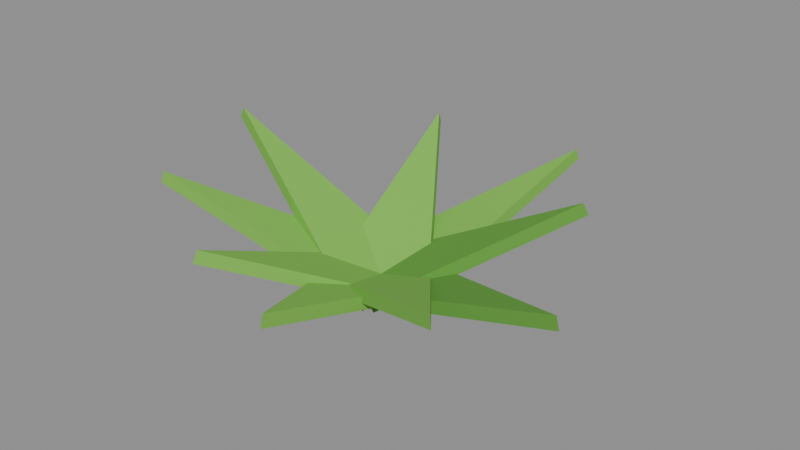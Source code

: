 # Source: grass_leafsLarge.blend  (saved by Blender 5.2.45; exported with 4.5.12 LTS)
import bpy
from mathutils import Matrix  # noqa: F401  (used for matrix-valued properties, if any)

bpy.ops.wm.read_factory_settings(use_empty=True)
scene = bpy.context.scene
scene.name = 'Scene'

# ---- collections
col_col_lowpoly = bpy.data.collections.new('COL_LowPoly'); scene.collection.children.link(col_col_lowpoly)

# ---- images (referenced by path relative to the original .blend; pixels are not part of the script)
import os
ASSET_DIR = os.environ.get("B2B_ASSET_DIR", "")  # directory of the original .blend (textures are referenced by path, not embedded)
HERE = os.path.dirname(os.path.abspath(__file__))  # packed textures are extracted next to this script under _unpacked/

def load_image(name, relpath, width, height, colorspace="sRGB"):
    """Load a texture the original file referenced (path relative to the .blend, or extracted next to this script)."""
    p = next((c for c in (os.path.join(HERE, relpath), os.path.join(ASSET_DIR, relpath)) if relpath and os.path.exists(c)), "")
    if p:
        img = bpy.data.images.load(p, check_existing=True)
        img.name = name
    else:  # same state as the original file: an image datablock whose file is absent (Cycles renders it pink)
        img = bpy.data.images.new(name, width, height)
        img.source = "FILE"
        img.filepath = "//" + (relpath or name)
    img.colorspace_settings.name = colorspace
    return img
img_grass_leafslarge_basecolor = load_image('grass_leafsLarge_BaseColor', '_unpacked/grass_leafsLarge_BaseColor.08e64c2c.png', 128, 48, 'sRGB')
img_grass_leafslarge_maskmap = load_image('grass_leafsLarge_MaskMap', '_unpacked/grass_leafsLarge_MaskMap.fb098898.png', 128, 48, 'Non-Color')

# ---- materials (node trees are filled in below, after node groups)
mat_m_grass_leafslarge = bpy.data.materials.new('M_grass_leafsLarge')

# ---- material node trees
mat_m_grass_leafslarge.use_nodes = True; mat_m_grass_leafslarge.node_tree.nodes.clear()
_N = mat_m_grass_leafslarge.node_tree.nodes; _L = mat_m_grass_leafslarge.node_tree.links
n0 = _N.new('ShaderNodeBsdfPrincipled'); n0.name = 'Principled BSDF'; n0.location = (-200, 100)
n0.inputs[10].default_value = 0.005
n1 = _N.new('ShaderNodeOutputMaterial'); n1.name = 'Material Output'; n1.location = (200, 100)
n2 = _N.new('ShaderNodeTexImage'); n2.name = 'Image Texture'; n2.location = (0, 0)
n2.image = img_grass_leafslarge_basecolor
n2.interpolation = 'Closest'
n3 = _N.new('ShaderNodeTexImage'); n3.name = 'Image Texture.001'; n3.location = (0, 0)
n3.image = img_grass_leafslarge_maskmap
n3.interpolation = 'Closest'
n4 = _N.new('ShaderNodeSeparateColor'); n4.name = 'Separate Color'; n4.location = (0, 0)
n5 = _N.new('ShaderNodeMath'); n5.name = 'Math'; n5.location = (0, 0)
n5.operation = 'SUBTRACT'
n5.inputs[0].default_value = 1.0
_L.new(n0.outputs[0], n1.inputs[0])
_L.new(n2.outputs[0], n0.inputs[0])
_L.new(n3.outputs[0], n4.inputs[0])
_L.new(n4.outputs[0], n0.inputs[1])
_L.new(n3.outputs[1], n5.inputs[1])
_L.new(n5.outputs[0], n0.inputs[2])
n1.is_active_output = True

# ---- meshes
me_grass_leafslarge = bpy.data.meshes.new('grass_leafsLarge')
me_grass_leafslarge.from_pydata([(-0.01644, -0.04347, 0.0), (0.2114, -0.05781, 0.06961), (0.006815, 0.04347, 0.0), (-0.01988, -0.04255, 0.01146), (0.2079, -0.05689, 0.08107), (0.003371, 0.04439, 0.01146), (0.01909, -0.03813, 0.0), (0.1432, 0.09279, 0.08203), (-0.02871, 0.03813, 0.0), (0.01477, -0.04084, 0.01086), (0.1389, 0.09009, 0.09289), (-0.03303, 0.03542, 0.01086), (0.03865, -0.01167, 0.0), (0.05486, 0.2223, 0.06396), (-0.04827, 0.01167, 0.0), (0.03782, -0.01477, 0.01156), (0.05403, 0.2192, 0.07552), (-0.0491, 0.008564, 0.01156), (0.03736, 0.0157, 0.0), (-0.06386, 0.1586, 0.09316), (-0.04698, -0.0157, 0.0), (0.03938, 0.01028, 0.01051), (-0.06184, 0.1532, 0.1037), (-0.04496, -0.02112, 0.01051), (0.002319, 0.04443, 0.0), (-0.2114, 0.03314, 0.09805), (-0.01194, -0.04443, 0.0), (0.007347, 0.04362, 0.01087), (-0.2063, 0.03234, 0.1089), (-0.006912, -0.04524, 0.01087), (-0.02057, 0.04215, 0.0), (-0.2043, -0.0746, 0.06871), (0.01095, -0.04215, 0.0), (-0.01712, 0.04344, 0.01142), (-0.2009, -0.07331, 0.08013), (0.0144, -0.04086, 0.01142), (-0.04714, 0.01527, 0.0), (-0.06236, -0.1595, 0.07042), (0.03752, -0.01527, 0.0), (-0.04558, 0.0196, 0.01108), (-0.0608, -0.1552, 0.0815), (0.03908, -0.01094, 0.01108), (-0.04867, -0.01008, 0.0), (0.03712, -0.1824, 0.0614), (0.03905, 0.01008, 0.0), (-0.0495, -0.006434, 0.0114), (0.03628, -0.1788, 0.0728), (0.03821, 0.01372, 0.0114), (-0.03389, -0.03434, 0.0), (0.1605, -0.14, 0.08998), (0.02427, 0.03434, 0.0), (-0.0374, -0.03137, 0.01108), (0.157, -0.137, 0.1011), (0.02076, 0.03732, 0.01108)], [], [(0, 2, 1), (3, 4, 5), (0, 1, 4, 3), (1, 2, 5, 4), (2, 0, 3, 5), (6, 8, 7), (9, 10, 11), (6, 7, 10, 9), (7, 8, 11, 10), (8, 6, 9, 11), (12, 14, 13), (15, 16, 17), (12, 13, 16, 15), (13, 14, 17, 16), (14, 12, 15, 17), (18, 20, 19), (21, 22, 23), (18, 19, 22, 21), (19, 20, 23, 22), (20, 18, 21, 23), (24, 26, 25), (27, 28, 29), (24, 25, 28, 27), (25, 26, 29, 28), (26, 24, 27, 29), (30, 32, 31), (33, 34, 35), (30, 31, 34, 33), (31, 32, 35, 34), (32, 30, 33, 35), (36, 38, 37), (39, 40, 41), (36, 37, 40, 39), (37, 38, 41, 40), (38, 36, 39, 41), (42, 44, 43), (45, 46, 47), (42, 43, 46, 45), (43, 44, 47, 46), (44, 42, 45, 47), (48, 50, 49), (51, 52, 53), (48, 49, 52, 51), (49, 50, 53, 52), (50, 48, 51, 53)])
_uv = me_grass_leafslarge.uv_layers.new(name='UVMap')
_uv.uv.foreach_set('vector', [0.1875, 0.8333, 0.1875, 0.8333, 0.1875, 0.8333, 0.1875, 0.8333, 0.1875, 0.8333, 0.1875, 0.8333, 0.1875, 0.8333, 0.1875, 0.8333, 0.1875, 0.8333, 0.1875, 0.8333, 0.1875, 0.8333, 0.1875, 0.8333, 0.1875, 0.8333, 0.1875, 0.8333, 0.1875, 0.8333, 0.1875, 0.8333, 0.1875, 0.8333, 0.1875, 0.8333, 0.1875, 0.8333, 0.1875, 0.8333, 0.1875, 0.8333, 0.1875, 0.8333, 0.1875, 0.8333, 0.1875, 0.8333, 0.1875, 0.8333, 0.1875, 0.8333, 0.1875, 0.8333, 0.1875, 0.8333, 0.1875, 0.8333, 0.1875, 0.8333, 0.1875, 0.8333, 0.1875, 0.8333, 0.1875, 0.8333, 0.1875, 0.8333, 0.1875, 0.8333, 0.1875, 0.8333, 0.0625, 0.8333, 0.0625, 0.8333, 0.0625, 0.8333, 0.0625, 0.8333, 0.0625, 0.8333, 0.0625, 0.8333, 0.0625, 0.8333, 0.0625, 0.8333, 0.0625, 0.8333, 0.0625, 0.8333, 0.0625, 0.8333, 0.0625, 0.8333, 0.0625, 0.8333, 0.0625, 0.8333, 0.0625, 0.8333, 0.0625, 0.8333, 0.0625, 0.8333, 0.0625, 0.8333, 0.0625, 0.8333, 0.0625, 0.8333, 0.0625, 0.8333, 0.0625, 0.8333, 0.0625, 0.8333, 0.0625, 0.8333, 0.0625, 0.8333, 0.0625, 0.8333, 0.0625, 0.8333, 0.0625, 0.8333, 0.0625, 0.8333, 0.0625, 0.8333, 0.0625, 0.8333, 0.0625, 0.8333, 0.0625, 0.8333, 0.0625, 0.8333, 0.0625, 0.8333, 0.0625, 0.8333, 0.0625, 0.8333, 0.0625, 0.8333, 0.0625, 0.8333, 0.0625, 0.8333, 0.0625, 0.8333, 0.0625, 0.8333, 0.0625, 0.8333, 0.0625, 0.8333, 0.0625, 0.8333, 0.0625, 0.8333, 0.0625, 0.8333, 0.0625, 0.8333, 0.0625, 0.8333, 0.0625, 0.8333, 0.0625, 0.8333, 0.0625, 0.8333, 0.0625, 0.8333, 0.0625, 0.8333, 0.0625, 0.8333, 0.0625, 0.8333, 0.0625, 0.8333, 0.0625, 0.8333, 0.0625, 0.8333, 0.0625, 0.8333, 0.0625, 0.8333, 0.0625, 0.8333, 0.0625, 0.8333, 0.0625, 0.8333, 0.0625, 0.8333, 0.0625, 0.8333, 0.0625, 0.8333, 0.0625, 0.8333, 0.0625, 0.8333, 0.0625, 0.8333, 0.0625, 0.8333, 0.0625, 0.8333, 0.0625, 0.8333, 0.0625, 0.8333, 0.0625, 0.8333, 0.0625, 0.8333, 0.0625, 0.8333, 0.0625, 0.8333, 0.0625, 0.8333, 0.0625, 0.8333, 0.0625, 0.8333, 0.0625, 0.8333, 0.0625, 0.8333, 0.0625, 0.8333, 0.0625, 0.8333, 0.0625, 0.8333, 0.0625, 0.8333, 0.0625, 0.8333, 0.0625, 0.8333, 0.0625, 0.8333, 0.0625, 0.8333, 0.0625, 0.8333, 0.0625, 0.8333, 0.0625, 0.8333, 0.0625, 0.8333, 0.0625, 0.8333, 0.0625, 0.8333, 0.0625, 0.8333, 0.0625, 0.8333, 0.0625, 0.8333, 0.0625, 0.8333, 0.0625, 0.8333, 0.0625, 0.8333, 0.0625, 0.8333, 0.0625, 0.8333, 0.0625, 0.8333, 0.0625, 0.8333, 0.0625, 0.8333, 0.0625, 0.8333, 0.0625, 0.8333, 0.0625, 0.8333, 0.0625, 0.8333, 0.0625, 0.8333, 0.0625, 0.8333, 0.0625, 0.8333, 0.0625, 0.8333, 0.0625, 0.8333, 0.0625, 0.8333, 0.0625, 0.8333, 0.0625, 0.8333, 0.0625, 0.8333, 0.0625, 0.8333, 0.0625, 0.8333, 0.0625, 0.8333, 0.0625, 0.8333, 0.0625, 0.8333])
me_grass_leafslarge.materials.append(mat_m_grass_leafslarge)
me_grass_leafslarge.update()

# ---- objects
ob_grass_leafslarge = bpy.data.objects.new('grass_leafsLarge', me_grass_leafslarge)

# ---- transforms, parenting, visibility, modifiers, constraints
ob_grass_leafslarge.location = (0.0, 0.0, 0.0)

# ---- collection membership
col_col_lowpoly.objects.link(ob_grass_leafslarge)

# ---- scene / render settings (as saved in the file)
scene.frame_start = 1; scene.frame_end = 250; scene.frame_set(1)
scene.render.engine = 'BLENDER_EEVEE_NEXT'
scene.render.bake_bias = 0.0
scene.render.bake_samples = 0
scene.render.compositor_device = 'GPU'
scene.eevee.use_volume_custom_range = False
scene.eevee.fast_gi_thickness_near = 0.1
scene.eevee.fast_gi_thickness_far = 0.0
scene.eevee.ray_tracing_options.screen_trace_thickness = 0.1
bpy.context.view_layer.update()

# ---- added for rendering (the .blend has no active camera and no usable light): camera, sun + grey world if the file has none
cam_auto = bpy.data.cameras.new('AutoCamera')
cam_auto.lens = 50.0
cam_auto.sensor_width = 36.0
cam_auto.clip_end = 1000.0
ob_auto_camera = bpy.data.objects.new('AutoCamera', cam_auto)
scene.collection.objects.link(ob_auto_camera)
ob_auto_camera.location = (0.550761, -0.640988, 0.495066)
ob_auto_camera.rotation_euler = (1.09748, -7.21219e-08, 0.694738)
scene.camera = ob_auto_camera
light_auto_sun = bpy.data.lights.new('AutoSun', 'SUN')
light_auto_sun.energy = 3.0
light_auto_sun.angle = 0.0523599
ob_auto_sun = bpy.data.objects.new('AutoSun', light_auto_sun)
scene.collection.objects.link(ob_auto_sun)
ob_auto_sun.rotation_euler = (0.872665, 0.174533, 0.523599)
if scene.world is None:
    world_auto = bpy.data.worlds.new('AutoWorld')
    world_auto.color = (0.3, 0.3, 0.3)
    scene.world = world_auto
bpy.context.view_layer.update()
